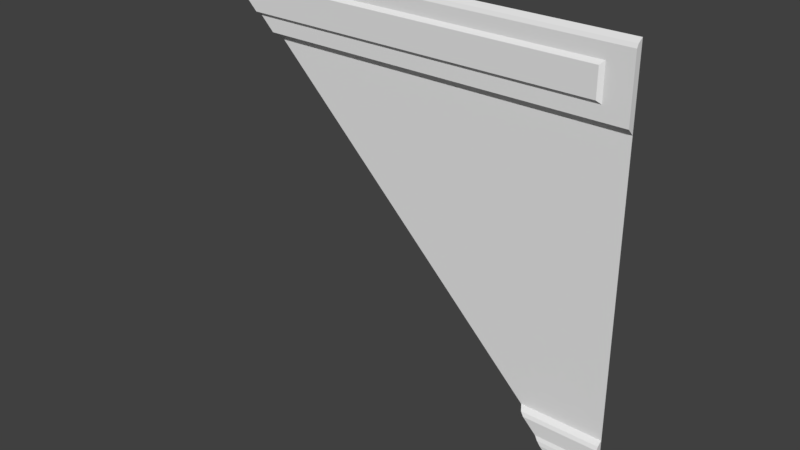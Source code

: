 # Source: sci1_2_slice45rh_up.blend  (saved by Blender 2.78.0; exported with 4.5.12 LTS)
import bpy
from mathutils import Matrix  # noqa: F401  (used for matrix-valued properties, if any)

bpy.ops.wm.read_factory_settings(use_empty=True)
scene = bpy.context.scene
scene.name = 'Scene'

# ---- collections
col_collection_1 = bpy.data.collections.new('Collection 1'); scene.collection.children.link(col_collection_1)

# ---- materials (node trees are filled in below, after node groups)
mat_sci1_1 = bpy.data.materials.new('sci1_1')
mat_sci1_1.alpha_threshold = 0.0
mat_sci1_1.use_transparent_shadow = False
mat_sci1_1.roughness = 0.5
mat_sci1_1.specular_intensity = 0.0

# ---- material node trees

# ---- world
world_world = bpy.data.worlds.new('World'); scene.world = world_world
world_world.color = (0.05088, 0.05088, 0.05088)
world_world.use_sun_shadow = False
world_world.sun_shadow_jitter_overblur = 0.0
world_world.cycles.sampling_method = 'MANUAL'

# ---- meshes
me_sci1_1_001 = bpy.data.meshes.new('sci1_1.001')
me_sci1_1_001.from_pydata([(1.28, 1.28, -1.28), (1.28, 1.28, -0.8), (1.28, 1.24, -0.8402), (1.28, 1.25, -0.8201), (1.28, 1.24, -1.24), (1.28, 1.24, -0.92), (1.28, 1.24, -1.2), (1.28, 1.24, -1.16), (1.28, 1.28, 0.84), (-1.28, 1.28, 1.28), (1.28, 1.28, 1.28), (1.28, 1.24, 1.24), (1.28, 1.25, 1.26), (1.28, 1.24, 0.8799), (1.28, 1.24, 1.2), (1.28, 1.24, 0.9198), (1.28, 1.24, 0.9599), (1.28, 1.24, -0.9599), (1.26, 1.24, -1.24), (1.26, 1.24, -1.2), (1.26, 1.24, -1.16), (1.26, 1.24, -0.92), (1.26, 1.24, -0.8402), (1.26, 1.25, -0.8201), (1.26, 1.24, -0.9599), (1.22, 1.24, -1.2), (1.22, 1.225, -1.16), (1.22, 1.24, -0.92), (1.22, 1.24, -0.8402), (1.22, 1.25, -0.8201), (1.22, 1.225, -0.9599), (1.28, 1.24, -0.9399), (1.26, 1.24, -0.9399), (1.22, 1.23, -0.9399), (1.28, 1.24, -1.18), (1.26, 1.24, -1.18), (1.22, 1.23, -1.18), (1.24, 1.24, -1.24), (1.24, 1.24, -1.2), (1.24, 1.23, -1.16), (1.24, 1.24, -0.92), (1.24, 1.24, -0.8402), (1.24, 1.25, -0.8201), (1.24, 1.23, -0.9599), (1.24, 1.23, -0.9399), (1.24, 1.23, -1.18), (1.28, 1.24, 1.16), (1.14, 1.24, 0.8799), (1.14, 1.24, 0.9198), (1.12, 1.22, 0.9799), (1.14, 1.24, 1.2), (1.14, 1.24, 1.24), (1.14, 1.25, 1.26), (1.14, 1.28, 1.28), (1.12, 1.22, 1.14), (-1.1, 1.24, 1.2), (-1.1, 1.24, 1.24), (-1.1, 1.25, 1.26), (-1.1, 1.28, 1.28), (-1.08, 1.22, 1.14), (1.14, 1.24, 0.9599), (1.14, 1.24, 1.16), (-1.1, 1.24, 1.16), (0.8403, 1.24, -0.8402), (-1.26, 1.25, 1.26), (-0.8399, 1.28, 0.84), (0.94, 1.23, -0.9399), (0.8202, 1.25, -0.8201), (1.18, 1.23, -1.18), (-1.08, 1.22, 1.08), (0.8001, 1.28, -0.8), (-0.9197, 1.24, 0.9198), (-1.2, 1.24, 1.2), (0.96, 1.225, -0.9599), (1.26, 1.26, -1.26), (-0.9598, 1.24, 0.9599), (-1.1, 1.24, 1.1), (1.2, 1.24, -1.2), (-1.24, 1.24, 1.24), (1.16, 1.225, -1.16), (-1.16, 1.24, 1.16), (1.22, 1.24, -1.22), (0.9201, 1.24, -0.92), (-0.8798, 1.24, 0.8799), (-0.9798, 1.22, 0.9799)], [], [(3, 2, 5, 31, 17, 7, 34, 6, 4, 0, 1), (12, 11, 14, 46, 16, 15, 13, 8, 10), (47, 13, 15, 48), (48, 15, 16, 60), (61, 46, 14, 50), (50, 14, 11, 51), (51, 11, 12, 52), (52, 12, 10, 53), (18, 4, 6, 19), (35, 34, 7, 20), (32, 31, 5, 21), (21, 5, 2, 22), (22, 2, 3, 23), (20, 7, 17, 24), (39, 20, 24, 43), (41, 22, 23, 42), (40, 21, 22, 41), (44, 32, 21), (45, 35, 20, 39), (37, 18, 19, 38), (43, 24, 32, 44), (24, 17, 31, 32), (19, 35, 45), (19, 6, 34, 35), (25, 38, 45, 36), (30, 43, 44), (45, 39, 26), (33, 44, 40, 27), (27, 40, 41, 28), (28, 41, 42, 29), (26, 39, 43, 30), (33, 30, 44), (40, 44, 21), (36, 45, 26), (38, 19, 45), (60, 16, 46, 61), (65, 83, 71, 75, 84, 69, 76, 80, 72, 78, 64, 9), (57, 52, 53, 58), (56, 51, 52, 57), (55, 50, 51, 56), (62, 61, 50, 55), (54, 49, 60, 61), (49, 84, 75, 60), (59, 54, 61, 62), (66, 73, 30, 33), (81, 37, 38, 25), (73, 79, 26, 30), (63, 82, 27, 28), (74, 0, 4, 18), (37, 74, 18), (77, 81, 25), (75, 71, 48, 60), (67, 63, 28, 29), (72, 80, 62, 55), (64, 78, 56, 57), (80, 76, 62), (0, 74, 37, 81, 77, 68, 79, 73, 66, 82, 63, 67, 70), (76, 69, 59, 62), (83, 65, 8, 13, 47), (82, 66, 33, 27), (68, 77, 25, 36), (65, 70, 1, 8), (70, 67, 29, 42, 23, 3, 1), (69, 84, 49, 54, 59), (79, 68, 36, 26), (71, 83, 47, 48), (78, 72, 55, 56), (9, 64, 57, 58)])
_uv = me_sci1_1_001.uv_layers.new(name='UVMap')
_uv.uv.foreach_set('vector', [0.9969, 0.1797, 0.9969, 0.1718, 0.9969, 0.1406, 0.9969, 0.1328, 0.9969, 0.125, 0.9969, 0.04683, 0.9969, 0.039, 0.9969, 0.03117, 0.9969, 0.01559, 0.9969, 0.0, 0.9969, 0.1875, 0.9969, 0.9922, 0.9969, 0.9843, 0.9969, 0.9687, 0.9969, 0.9531, 0.9969, 0.8749, 0.9969, 0.8593, 0.9969, 0.8437, 0.9969, 0.8281, 0.9969, 1.0, 0.9453, 0.8437, 1.0, 0.8437, 1.0, 0.8593, 0.9453, 0.8593, 0.9453, 0.8593, 1.0, 0.8593, 1.0, 0.8749, 0.9453, 0.8749, 0.9453, 0.9531, 1.0, 0.9531, 1.0, 0.9687, 0.9453, 0.9687, 0.9453, 0.9687, 1.0, 0.9687, 1.0, 0.9843, 0.9453, 0.9843, 0.9453, 0.9843, 1.0, 0.9843, 1.0, 0.9922, 0.9453, 0.9922, 0.9453, 0.9922, 1.0, 0.9922, 1.0, 1.0, 0.9453, 1.0, 0.9922, 0.01559, 1.0, 0.01559, 1.0, 0.03117, 0.9922, 0.03117, 0.9922, 0.039, 1.0, 0.039, 1.0, 0.04683, 0.9922, 0.04683, 0.9922, 0.1328, 1.0, 0.1328, 1.0, 0.1406, 0.9922, 0.1406, 0.9922, 0.1406, 1.0, 0.1406, 1.0, 0.1718, 0.9922, 0.1718, 0.9922, 0.1718, 1.0, 0.1718, 1.0, 0.1797, 0.9922, 0.1797, 0.9922, 0.04683, 1.0, 0.04683, 1.0, 0.125, 0.9922, 0.125, 0.9844, 0.04683, 0.9922, 0.04683, 0.9922, 0.125, 0.9844, 0.125, 0.9844, 0.1718, 0.9922, 0.1718, 0.9922, 0.1797, 0.9844, 0.1797, 0.9844, 0.1406, 0.9922, 0.1406, 0.9922, 0.1718, 0.9844, 0.1718, 0.9844, 0.1328, 0.9922, 0.1328, 0.9922, 0.1406, 0.9844, 0.039, 0.9922, 0.039, 0.9922, 0.04683, 0.9844, 0.04683, 0.9844, 0.01559, 0.9922, 0.01559, 0.9922, 0.03117, 0.9844, 0.03117, 0.9844, 0.125, 0.9922, 0.125, 0.9922, 0.1328, 0.9844, 0.1328, 0.9922, 0.125, 1.0, 0.125, 1.0, 0.1328, 0.9922, 0.1328, 0.9922, 0.03117, 0.9922, 0.039, 0.9844, 0.039, 0.9922, 0.03117, 1.0, 0.03117, 1.0, 0.039, 0.9922, 0.039, 0.9765, 0.03117, 0.9844, 0.03117, 0.9844, 0.039, 0.9765, 0.039, 0.9765, 0.125, 0.9844, 0.125, 0.9844, 0.1328, 0.9844, 0.039, 0.9844, 0.04683, 0.9765, 0.04683, 0.9765, 0.1328, 0.9844, 0.1328, 0.9844, 0.1406, 0.9765, 0.1406, 0.9765, 0.1406, 0.9844, 0.1406, 0.9844, 0.1718, 0.9765, 0.1718, 0.9765, 0.1718, 0.9844, 0.1718, 0.9844, 0.1797, 0.9765, 0.1797, 0.9765, 0.04683, 0.9844, 0.04683, 0.9844, 0.125, 0.9765, 0.125, 0.9765, 0.1328, 0.9765, 0.125, 0.9844, 0.1328, 0.9844, 0.1406, 0.9844, 0.1328, 0.9922, 0.1406, 0.9765, 0.039, 0.9844, 0.039, 0.9765, 0.04683, 0.9844, 0.03117, 0.9922, 0.03117, 0.9844, 0.039, 0.9453, 0.8749, 1.0, 0.8749, 1.0, 0.9531, 0.9453, 0.9531, 0.1719, 0.8281, 0.1563, 0.8437, 0.1407, 0.8593, 0.1251, 0.8749, 0.1173, 0.8827, 0.07812, 0.9219, 0.07031, 0.9297, 0.04688, 0.9531, 0.03128, 0.9687, 0.01569, 0.9843, 0.007846, 0.9922, 0.0, 1.0, 0.07031, 0.9922, 0.9453, 0.9922, 0.9453, 1.0, 0.07031, 1.0, 0.07031, 0.9843, 0.9453, 0.9843, 0.9453, 0.9922, 0.07031, 0.9922, 0.07031, 0.9687, 0.9453, 0.9687, 0.9453, 0.9843, 0.07031, 0.9843, 0.07031, 0.9531, 0.9453, 0.9531, 0.9453, 0.9687, 0.07031, 0.9687, 0.9375, 0.9453, 0.9375, 0.8827, 0.9453, 0.8749, 0.9453, 0.9531, 0.9375, 0.8827, 0.1173, 0.8827, 0.1251, 0.8749, 0.9453, 0.8749, 0.07812, 0.9453, 0.9375, 0.9453, 0.9453, 0.9531, 0.07031, 0.9531, 0.8672, 0.1328, 0.875, 0.125, 0.9765, 0.125, 0.9765, 0.1328, 0.9765, 0.02351, 0.9844, 0.01559, 0.9844, 0.03117, 0.9765, 0.03117, 0.875, 0.125, 0.9532, 0.04683, 0.9765, 0.04683, 0.9765, 0.125, 0.8282, 0.1718, 0.8594, 0.1406, 0.9765, 0.1406, 0.9765, 0.1718, 0.9922, 0.007847, 1.0, 0.0, 1.0, 0.01559, 0.9922, 0.01559, 0.9844, 0.01559, 0.9922, 0.007847, 0.9922, 0.01559, 0.9689, 0.03117, 0.9765, 0.02351, 0.9765, 0.03117, 0.1251, 0.8749, 0.1407, 0.8593, 0.9453, 0.8593, 0.9453, 0.8749, 0.8204, 0.1797, 0.8282, 0.1718, 0.9765, 0.1718, 0.9765, 0.1797, 0.03128, 0.9687, 0.04688, 0.9531, 0.07031, 0.9531, 0.07031, 0.9687, 0.007846, 0.9922, 0.01569, 0.9843, 0.07031, 0.9843, 0.07031, 0.9922, 0.04688, 0.9531, 0.07031, 0.9297, 0.07031, 0.9531, 1.0, 0.0, 0.9922, 0.007847, 0.9844, 0.01559, 0.9765, 0.02351, 0.9689, 0.03117, 0.961, 0.039, 0.9532, 0.04683, 0.875, 0.125, 0.8672, 0.1328, 0.8594, 0.1406, 0.8282, 0.1718, 0.8204, 0.1797, 0.8125, 0.1875, 0.07031, 0.9297, 0.07812, 0.9219, 0.07812, 0.9453, 0.07031, 0.9531, 0.1563, 0.8437, 0.1719, 0.8281, 1.0, 0.8281, 1.0, 0.8437, 0.9453, 0.8437, 0.8594, 0.1406, 0.8672, 0.1328, 0.9765, 0.1328, 0.9765, 0.1406, 0.961, 0.039, 0.9689, 0.03117, 0.9765, 0.03117, 0.9765, 0.039, 0.1719, 0.8281, 0.8125, 0.1875, 1.0, 0.1875, 1.0, 0.8281, 0.8125, 0.1875, 0.8204, 0.1797, 0.9765, 0.1797, 0.9844, 0.1797, 0.9922, 0.1797, 1.0, 0.1797, 1.0, 0.1875, 0.07812, 0.9219, 0.1173, 0.8827, 0.9375, 0.8827, 0.9375, 0.9453, 0.07812, 0.9453, 0.9532, 0.04683, 0.961, 0.039, 0.9765, 0.039, 0.9765, 0.04683, 0.1407, 0.8593, 0.1563, 0.8437, 0.9453, 0.8437, 0.9453, 0.8593, 0.01569, 0.9843, 0.03128, 0.9687, 0.07031, 0.9687, 0.07031, 0.9843, 0.0, 1.0, 0.007846, 0.9922, 0.07031, 0.9922, 0.07031, 1.0])
me_sci1_1_001.materials.append(mat_sci1_1)
me_sci1_1_001.use_remesh_preserve_volume = False
me_sci1_1_001.use_remesh_preserve_attributes = False
me_sci1_1_001.use_mirror_vertex_groups = False
me_sci1_1_001.update()

# ---- objects
ob_sci2_2_mesh = bpy.data.objects.new('sci2_2_mesh', me_sci1_1_001)

# ---- transforms, parenting, visibility, modifiers, constraints
ob_sci2_2_mesh.location = (0.0, 0.0, 0.0)
ob_sci2_2_mesh.lineart.crease_threshold = 0.0

# ---- collection membership
col_collection_1.objects.link(ob_sci2_2_mesh)

# ---- scene / render settings (as saved in the file)
scene.frame_start = 1; scene.frame_end = 2; scene.frame_set(1)
scene.render.engine = 'BLENDER_EEVEE_NEXT'
scene.render.resolution_percentage = 50
scene.render.dither_intensity = 0.0
scene.cycles.use_denoising = False
scene.cycles.samples = 128
scene.cycles.sampling_pattern = 'TABULATED_SOBOL'
scene.cycles.light_sampling_threshold = 0.0
scene.cycles.use_adaptive_sampling = False
scene.cycles.use_light_tree = False
scene.cycles.blur_glossy = 0.0
scene.cycles.sample_clamp_indirect = 0.0
scene.view_settings.view_transform = 'Standard'
bpy.context.view_layer.update()

# ---- added for rendering (the .blend has no active camera and no usable light): camera, sun
cam_auto = bpy.data.cameras.new('AutoCamera')
cam_auto.lens = 50.0
cam_auto.sensor_width = 36.0
cam_auto.clip_end = 1000.0
ob_auto_camera = bpy.data.objects.new('AutoCamera', cam_auto)
scene.collection.objects.link(ob_auto_camera)
ob_auto_camera.location = (3.35019, -2.77023, 2.68019)
ob_auto_camera.rotation_euler = (1.09748, -7.21219e-08, 0.694738)
scene.camera = ob_auto_camera
light_auto_sun = bpy.data.lights.new('AutoSun', 'SUN')
light_auto_sun.energy = 3.0
light_auto_sun.angle = 0.0523599
ob_auto_sun = bpy.data.objects.new('AutoSun', light_auto_sun)
scene.collection.objects.link(ob_auto_sun)
ob_auto_sun.rotation_euler = (0.872665, 0.174533, 0.523599)
bpy.context.view_layer.update()
